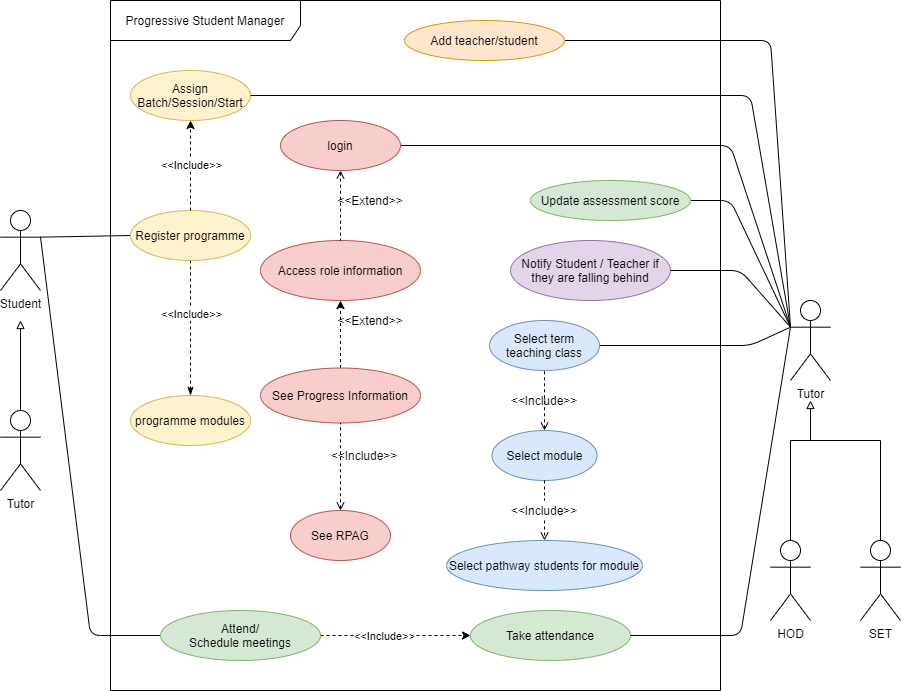

The diagram above was exported from draw.io. Its source (the exported page's mxGraphModel, read from the mxfile embedded in the PNG):
<mxGraphModel dx="1038" dy="547" grid="1" gridSize="10" guides="1" tooltips="1" connect="1" arrows="1" fold="1" page="1" pageScale="1" pageWidth="827" pageHeight="1169" math="0" shadow="0">
  <root>
    <mxCell id="0" />
    <mxCell id="1" parent="0" />
    <mxCell id="nAZDMp4a4xtDOReQCo0Q-15" style="edgeStyle=none;rounded=1;orthogonalLoop=1;jettySize=auto;html=1;exitX=1;exitY=0.3333333333333333;exitDx=0;exitDy=0;exitPerimeter=0;entryX=0;entryY=0.5;entryDx=0;entryDy=0;endArrow=none;endFill=0;" parent="1" source="nvhin4Hgm6G5L0Rrw59u-5" target="nvhin4Hgm6G5L0Rrw59u-45" edge="1">
      <mxGeometry relative="1" as="geometry">
        <Array as="points" />
      </mxGeometry>
    </mxCell>
    <mxCell id="nvhin4Hgm6G5L0Rrw59u-5" value="Student" style="shape=umlActor;verticalLabelPosition=bottom;verticalAlign=top;html=1;" parent="1" vertex="1">
      <mxGeometry x="70" y="230" width="40" height="80" as="geometry" />
    </mxCell>
    <mxCell id="nvhin4Hgm6G5L0Rrw59u-7" value="Progressive Student Manager" style="shape=umlFrame;whiteSpace=wrap;html=1;width=190;height=40;" parent="1" vertex="1">
      <mxGeometry x="180" y="20" width="610" height="690" as="geometry" />
    </mxCell>
    <mxCell id="nvhin4Hgm6G5L0Rrw59u-30" style="edgeStyle=none;rounded=0;orthogonalLoop=1;jettySize=auto;html=1;exitX=0.5;exitY=0;exitDx=0;exitDy=0;dashed=1;entryX=0.5;entryY=1;entryDx=0;entryDy=0;" parent="1" source="nvhin4Hgm6G5L0Rrw59u-11" edge="1" target="nvhin4Hgm6G5L0Rrw59u-21">
      <mxGeometry relative="1" as="geometry">
        <mxPoint x="470" y="271" as="targetPoint" />
      </mxGeometry>
    </mxCell>
    <mxCell id="nvhin4Hgm6G5L0Rrw59u-11" value="See Progress Information" style="ellipse;whiteSpace=wrap;html=1;fillColor=#f8cecc;strokeColor=#b85450;" parent="1" vertex="1">
      <mxGeometry x="330" y="387.5" width="160" height="55" as="geometry" />
    </mxCell>
    <mxCell id="nvhin4Hgm6G5L0Rrw59u-31" style="edgeStyle=none;rounded=0;orthogonalLoop=1;jettySize=auto;html=1;exitX=1;exitY=0.5;exitDx=0;exitDy=0;entryX=0;entryY=0.5;entryDx=0;entryDy=0;dashed=1;" parent="1" source="nvhin4Hgm6G5L0Rrw59u-12" target="nvhin4Hgm6G5L0Rrw59u-14" edge="1">
      <mxGeometry relative="1" as="geometry" />
    </mxCell>
    <mxCell id="nvhin4Hgm6G5L0Rrw59u-44" value="&amp;lt;&amp;lt;Include&amp;gt;&amp;gt;" style="edgeLabel;html=1;align=center;verticalAlign=middle;resizable=0;points=[];" parent="nvhin4Hgm6G5L0Rrw59u-31" vertex="1" connectable="0">
      <mxGeometry x="0.3692" y="3" relative="1" as="geometry">
        <mxPoint x="-40" y="3" as="offset" />
      </mxGeometry>
    </mxCell>
    <mxCell id="t0RNOOWkNpFjzVW17yay-15" style="edgeStyle=none;rounded=1;orthogonalLoop=1;jettySize=auto;html=1;endArrow=none;endFill=0;entryX=1;entryY=0.3333333333333333;entryDx=0;entryDy=0;entryPerimeter=0;exitX=0;exitY=0.5;exitDx=0;exitDy=0;" parent="1" source="nvhin4Hgm6G5L0Rrw59u-12" edge="1" target="nvhin4Hgm6G5L0Rrw59u-5">
      <mxGeometry relative="1" as="geometry">
        <mxPoint x="60" y="260" as="targetPoint" />
        <Array as="points">
          <mxPoint x="160" y="655" />
        </Array>
      </mxGeometry>
    </mxCell>
    <mxCell id="nvhin4Hgm6G5L0Rrw59u-12" value="Attend/&lt;br&gt;Schedule meetings" style="ellipse;whiteSpace=wrap;html=1;fillColor=#d5e8d4;strokeColor=#82b366;" parent="1" vertex="1">
      <mxGeometry x="230" y="630" width="160" height="50" as="geometry" />
    </mxCell>
    <mxCell id="t0RNOOWkNpFjzVW17yay-11" style="edgeStyle=none;rounded=1;orthogonalLoop=1;jettySize=auto;html=1;exitX=1;exitY=0.5;exitDx=0;exitDy=0;entryX=0;entryY=0.3333333333333333;entryDx=0;entryDy=0;entryPerimeter=0;endArrow=none;endFill=0;" parent="1" source="nvhin4Hgm6G5L0Rrw59u-13" target="t0RNOOWkNpFjzVW17yay-2" edge="1">
      <mxGeometry relative="1" as="geometry">
        <Array as="points">
          <mxPoint x="840" y="60" />
        </Array>
      </mxGeometry>
    </mxCell>
    <mxCell id="nvhin4Hgm6G5L0Rrw59u-13" value="Add teacher/student" style="ellipse;whiteSpace=wrap;html=1;fillColor=#ffe6cc;strokeColor=#d79b00;" parent="1" vertex="1">
      <mxGeometry x="474" y="40" width="160" height="40" as="geometry" />
    </mxCell>
    <mxCell id="nvhin4Hgm6G5L0Rrw59u-14" value="Take attendance" style="ellipse;whiteSpace=wrap;html=1;fillColor=#d5e8d4;strokeColor=#82b366;" parent="1" vertex="1">
      <mxGeometry x="540" y="630" width="160" height="50" as="geometry" />
    </mxCell>
    <mxCell id="nvhin4Hgm6G5L0Rrw59u-15" value="Notify Student / Teacher if they are falling behind" style="ellipse;whiteSpace=wrap;html=1;fillColor=#e1d5e7;strokeColor=#9673a6;" parent="1" vertex="1">
      <mxGeometry x="580" y="260" width="160" height="60" as="geometry" />
    </mxCell>
    <mxCell id="t0RNOOWkNpFjzVW17yay-13" style="edgeStyle=none;rounded=1;orthogonalLoop=1;jettySize=auto;html=1;exitX=1;exitY=0.5;exitDx=0;exitDy=0;endArrow=none;endFill=0;entryX=0;entryY=0.3333333333333333;entryDx=0;entryDy=0;entryPerimeter=0;" parent="1" source="nvhin4Hgm6G5L0Rrw59u-16" edge="1" target="t0RNOOWkNpFjzVW17yay-2">
      <mxGeometry relative="1" as="geometry">
        <mxPoint x="830" y="337" as="targetPoint" />
        <Array as="points">
          <mxPoint x="800" y="220" />
        </Array>
      </mxGeometry>
    </mxCell>
    <mxCell id="nvhin4Hgm6G5L0Rrw59u-16" value="Update assessment score" style="ellipse;whiteSpace=wrap;html=1;fillColor=#d5e8d4;strokeColor=#82b366;" parent="1" vertex="1">
      <mxGeometry x="600" y="200" width="160" height="40" as="geometry" />
    </mxCell>
    <mxCell id="nvhin4Hgm6G5L0Rrw59u-20" value="See RPAG" style="ellipse;whiteSpace=wrap;html=1;fillColor=#f8cecc;strokeColor=#b85450;" parent="1" vertex="1">
      <mxGeometry x="360" y="530" width="100" height="50" as="geometry" />
    </mxCell>
    <mxCell id="nvhin4Hgm6G5L0Rrw59u-21" value="Access role information" style="ellipse;whiteSpace=wrap;html=1;fillColor=#f8cecc;strokeColor=#b85450;" parent="1" vertex="1">
      <mxGeometry x="330" y="260" width="160" height="60" as="geometry" />
    </mxCell>
    <mxCell id="nvhin4Hgm6G5L0Rrw59u-39" value="&amp;lt;&amp;lt;Extend&amp;gt;&amp;gt;" style="text;html=1;strokeColor=none;fillColor=none;align=center;verticalAlign=middle;whiteSpace=wrap;rounded=0;" parent="1" vertex="1">
      <mxGeometry x="420" y="330" width="40" height="20" as="geometry" />
    </mxCell>
    <mxCell id="nvhin4Hgm6G5L0Rrw59u-41" style="edgeStyle=none;rounded=0;orthogonalLoop=1;jettySize=auto;html=1;entryX=0.5;entryY=1;entryDx=0;entryDy=0;dashed=1;exitX=0.5;exitY=0;exitDx=0;exitDy=0;startArrow=open;startFill=0;endArrow=none;endFill=0;" parent="1" source="nvhin4Hgm6G5L0Rrw59u-20" target="nvhin4Hgm6G5L0Rrw59u-11" edge="1">
      <mxGeometry relative="1" as="geometry">
        <mxPoint x="450" y="480" as="sourcePoint" />
        <mxPoint x="319.9999999999999" y="420" as="targetPoint" />
      </mxGeometry>
    </mxCell>
    <mxCell id="nvhin4Hgm6G5L0Rrw59u-43" value="&amp;lt;&amp;lt;Include&amp;gt;&amp;gt;" style="text;html=1;strokeColor=none;fillColor=none;align=center;verticalAlign=middle;whiteSpace=wrap;rounded=0;" parent="1" vertex="1">
      <mxGeometry x="414" y="465" width="40" height="20" as="geometry" />
    </mxCell>
    <mxCell id="t0RNOOWkNpFjzVW17yay-17" style="edgeStyle=none;rounded=0;orthogonalLoop=1;jettySize=auto;html=1;exitX=0.5;exitY=1;exitDx=0;exitDy=0;entryX=0.5;entryY=0;entryDx=0;entryDy=0;endArrow=classicThin;endFill=1;dashed=1;startArrow=none;startFill=0;" parent="1" source="nvhin4Hgm6G5L0Rrw59u-45" target="nvhin4Hgm6G5L0Rrw59u-47" edge="1">
      <mxGeometry relative="1" as="geometry" />
    </mxCell>
    <mxCell id="t0RNOOWkNpFjzVW17yay-18" value="&amp;lt;&amp;lt;Include&amp;gt;&amp;gt;" style="edgeLabel;html=1;align=center;verticalAlign=middle;resizable=0;points=[];" parent="t0RNOOWkNpFjzVW17yay-17" vertex="1" connectable="0">
      <mxGeometry x="-0.3297" y="5" relative="1" as="geometry">
        <mxPoint x="-5" y="8" as="offset" />
      </mxGeometry>
    </mxCell>
    <mxCell id="nvhin4Hgm6G5L0Rrw59u-45" value="Register programme" style="ellipse;whiteSpace=wrap;html=1;fillColor=#fff2cc;strokeColor=#d6b656;" parent="1" vertex="1">
      <mxGeometry x="200" y="230" width="120" height="50" as="geometry" />
    </mxCell>
    <mxCell id="nvhin4Hgm6G5L0Rrw59u-46" value="Assign Batch/Session/Start" style="ellipse;whiteSpace=wrap;html=1;fillColor=#fff2cc;strokeColor=#d6b656;" parent="1" vertex="1">
      <mxGeometry x="200" y="90" width="120" height="50" as="geometry" />
    </mxCell>
    <mxCell id="nAZDMp4a4xtDOReQCo0Q-20" style="edgeStyle=none;rounded=1;orthogonalLoop=1;jettySize=auto;html=1;exitX=0.5;exitY=0;exitDx=0;exitDy=0;entryX=0.5;entryY=1;entryDx=0;entryDy=0;endArrow=classic;endFill=1;dashed=1;" parent="1" source="nvhin4Hgm6G5L0Rrw59u-45" target="nvhin4Hgm6G5L0Rrw59u-46" edge="1">
      <mxGeometry relative="1" as="geometry" />
    </mxCell>
    <mxCell id="nAZDMp4a4xtDOReQCo0Q-21" value="&amp;lt;&amp;lt;Include&amp;gt;&amp;gt;" style="edgeLabel;html=1;align=center;verticalAlign=middle;resizable=0;points=[];" parent="nAZDMp4a4xtDOReQCo0Q-20" vertex="1" connectable="0">
      <mxGeometry x="0.3217" y="4" relative="1" as="geometry">
        <mxPoint x="4" y="13" as="offset" />
      </mxGeometry>
    </mxCell>
    <mxCell id="nvhin4Hgm6G5L0Rrw59u-47" value="programme modules" style="ellipse;whiteSpace=wrap;html=1;fillColor=#fff2cc;strokeColor=#d6b656;" parent="1" vertex="1">
      <mxGeometry x="200" y="415" width="120" height="50" as="geometry" />
    </mxCell>
    <mxCell id="t0RNOOWkNpFjzVW17yay-23" style="edgeStyle=none;rounded=0;orthogonalLoop=1;jettySize=auto;html=1;exitX=0.5;exitY=1;exitDx=0;exitDy=0;entryX=0.5;entryY=0;entryDx=0;entryDy=0;startArrow=open;startFill=0;endArrow=none;endFill=0;dashed=1;" parent="1" source="nvhin4Hgm6G5L0Rrw59u-51" target="nvhin4Hgm6G5L0Rrw59u-21" edge="1">
      <mxGeometry relative="1" as="geometry" />
    </mxCell>
    <mxCell id="oXQbrNa-xumyIH9jZZVU-6" style="rounded=1;orthogonalLoop=1;jettySize=auto;html=1;exitX=1;exitY=0.5;exitDx=0;exitDy=0;endArrow=none;endFill=0;entryX=0;entryY=0.3333333333333333;entryDx=0;entryDy=0;entryPerimeter=0;" edge="1" parent="1" source="nvhin4Hgm6G5L0Rrw59u-51" target="t0RNOOWkNpFjzVW17yay-2">
      <mxGeometry relative="1" as="geometry">
        <mxPoint x="840" y="350" as="targetPoint" />
        <Array as="points">
          <mxPoint x="800" y="165" />
        </Array>
      </mxGeometry>
    </mxCell>
    <mxCell id="nvhin4Hgm6G5L0Rrw59u-51" value="login" style="ellipse;whiteSpace=wrap;html=1;fillColor=#f8cecc;strokeColor=#b85450;" parent="1" vertex="1">
      <mxGeometry x="350" y="140" width="120" height="50" as="geometry" />
    </mxCell>
    <mxCell id="nAZDMp4a4xtDOReQCo0Q-6" value="Tutor" style="shape=umlActor;verticalLabelPosition=bottom;verticalAlign=top;html=1;" parent="1" vertex="1">
      <mxGeometry x="70" y="430" width="40" height="80" as="geometry" />
    </mxCell>
    <mxCell id="oXQbrNa-xumyIH9jZZVU-9" style="edgeStyle=orthogonalEdgeStyle;rounded=0;orthogonalLoop=1;jettySize=auto;html=1;exitX=0.5;exitY=0;exitDx=0;exitDy=0;exitPerimeter=0;endArrow=none;endFill=0;" edge="1" parent="1" source="t0RNOOWkNpFjzVW17yay-1">
      <mxGeometry relative="1" as="geometry">
        <mxPoint x="880" y="430" as="targetPoint" />
        <Array as="points">
          <mxPoint x="950" y="460" />
          <mxPoint x="880" y="460" />
        </Array>
      </mxGeometry>
    </mxCell>
    <mxCell id="t0RNOOWkNpFjzVW17yay-1" value="SET" style="shape=umlActor;verticalLabelPosition=bottom;verticalAlign=top;html=1;" parent="1" vertex="1">
      <mxGeometry x="930" y="560" width="40" height="80" as="geometry" />
    </mxCell>
    <mxCell id="t0RNOOWkNpFjzVW17yay-9" style="edgeStyle=none;rounded=1;orthogonalLoop=1;jettySize=auto;html=1;endArrow=none;endFill=0;exitX=0;exitY=0.3333333333333333;exitDx=0;exitDy=0;exitPerimeter=0;entryX=1;entryY=0.5;entryDx=0;entryDy=0;" parent="1" source="t0RNOOWkNpFjzVW17yay-2" target="nvhin4Hgm6G5L0Rrw59u-46" edge="1">
      <mxGeometry relative="1" as="geometry">
        <Array as="points">
          <mxPoint x="820" y="115" />
        </Array>
      </mxGeometry>
    </mxCell>
    <mxCell id="t0RNOOWkNpFjzVW17yay-12" style="edgeStyle=none;rounded=1;orthogonalLoop=1;jettySize=auto;html=1;exitX=0;exitY=0.3333333333333333;exitDx=0;exitDy=0;exitPerimeter=0;entryX=1;entryY=0.5;entryDx=0;entryDy=0;endArrow=none;endFill=0;" parent="1" source="t0RNOOWkNpFjzVW17yay-2" target="nvhin4Hgm6G5L0Rrw59u-15" edge="1">
      <mxGeometry relative="1" as="geometry">
        <Array as="points">
          <mxPoint x="810" y="290" />
        </Array>
      </mxGeometry>
    </mxCell>
    <mxCell id="SO_OyoCCzwdViTnMZwrz-2" style="rounded=1;orthogonalLoop=1;jettySize=auto;html=1;exitX=0;exitY=0.3333333333333333;exitDx=0;exitDy=0;exitPerimeter=0;entryX=1;entryY=0.5;entryDx=0;entryDy=0;endArrow=none;endFill=0;" parent="1" source="t0RNOOWkNpFjzVW17yay-2" target="SO_OyoCCzwdViTnMZwrz-1" edge="1">
      <mxGeometry relative="1" as="geometry">
        <Array as="points">
          <mxPoint x="820" y="365" />
        </Array>
      </mxGeometry>
    </mxCell>
    <mxCell id="t0RNOOWkNpFjzVW17yay-2" value="Tutor" style="shape=umlActor;verticalLabelPosition=bottom;verticalAlign=top;html=1;" parent="1" vertex="1">
      <mxGeometry x="860" y="320" width="40" height="80" as="geometry" />
    </mxCell>
    <mxCell id="t0RNOOWkNpFjzVW17yay-5" style="edgeStyle=orthogonalEdgeStyle;rounded=0;orthogonalLoop=1;jettySize=auto;html=1;exitX=0.5;exitY=0;exitDx=0;exitDy=0;exitPerimeter=0;endArrow=block;endFill=0;" parent="1" source="t0RNOOWkNpFjzVW17yay-3" edge="1">
      <mxGeometry relative="1" as="geometry">
        <mxPoint x="880" y="420" as="targetPoint" />
        <Array as="points">
          <mxPoint x="860" y="460" />
          <mxPoint x="880" y="460" />
        </Array>
      </mxGeometry>
    </mxCell>
    <mxCell id="t0RNOOWkNpFjzVW17yay-14" style="edgeStyle=none;rounded=1;orthogonalLoop=1;jettySize=auto;html=1;entryX=1;entryY=0.5;entryDx=0;entryDy=0;endArrow=none;endFill=0;exitX=0;exitY=0.3333333333333333;exitDx=0;exitDy=0;exitPerimeter=0;" parent="1" target="nvhin4Hgm6G5L0Rrw59u-14" edge="1" source="t0RNOOWkNpFjzVW17yay-2">
      <mxGeometry relative="1" as="geometry">
        <mxPoint x="870" y="340" as="sourcePoint" />
        <Array as="points">
          <mxPoint x="810" y="655" />
        </Array>
      </mxGeometry>
    </mxCell>
    <mxCell id="t0RNOOWkNpFjzVW17yay-3" value="HOD" style="shape=umlActor;verticalLabelPosition=bottom;verticalAlign=top;html=1;" parent="1" vertex="1">
      <mxGeometry x="840" y="560" width="40" height="80" as="geometry" />
    </mxCell>
    <mxCell id="t0RNOOWkNpFjzVW17yay-16" style="edgeStyle=orthogonalEdgeStyle;rounded=0;orthogonalLoop=1;jettySize=auto;html=1;endArrow=block;endFill=0;" parent="1" edge="1">
      <mxGeometry relative="1" as="geometry">
        <mxPoint x="90" y="340" as="targetPoint" />
        <mxPoint x="90" y="430" as="sourcePoint" />
        <Array as="points">
          <mxPoint x="90" y="430" />
        </Array>
      </mxGeometry>
    </mxCell>
    <mxCell id="t0RNOOWkNpFjzVW17yay-24" value="&amp;lt;&amp;lt;Extend&amp;gt;&amp;gt;" style="text;html=1;strokeColor=none;fillColor=none;align=center;verticalAlign=middle;whiteSpace=wrap;rounded=0;" parent="1" vertex="1">
      <mxGeometry x="420" y="210" width="40" height="20" as="geometry" />
    </mxCell>
    <mxCell id="SO_OyoCCzwdViTnMZwrz-1" value="Select term teaching class" style="ellipse;whiteSpace=wrap;html=1;fillColor=#dae8fc;strokeColor=#6c8ebf;" parent="1" vertex="1">
      <mxGeometry x="559" y="340" width="110" height="50" as="geometry" />
    </mxCell>
    <mxCell id="SO_OyoCCzwdViTnMZwrz-3" value="Select module" style="ellipse;whiteSpace=wrap;html=1;fillColor=#dae8fc;strokeColor=#6c8ebf;" parent="1" vertex="1">
      <mxGeometry x="561.5" y="450" width="105" height="50" as="geometry" />
    </mxCell>
    <mxCell id="SO_OyoCCzwdViTnMZwrz-4" style="edgeStyle=none;rounded=0;orthogonalLoop=1;jettySize=auto;html=1;entryX=0.5;entryY=1;entryDx=0;entryDy=0;dashed=1;exitX=0.5;exitY=0;exitDx=0;exitDy=0;startArrow=open;startFill=0;endArrow=none;endFill=0;" parent="1" source="SO_OyoCCzwdViTnMZwrz-3" target="SO_OyoCCzwdViTnMZwrz-1" edge="1">
      <mxGeometry relative="1" as="geometry">
        <mxPoint x="560" y="655" as="sourcePoint" />
        <mxPoint x="580" y="580" as="targetPoint" />
      </mxGeometry>
    </mxCell>
    <mxCell id="SO_OyoCCzwdViTnMZwrz-7" value="Select pathway students for module" style="ellipse;whiteSpace=wrap;html=1;fillColor=#dae8fc;strokeColor=#6c8ebf;" parent="1" vertex="1">
      <mxGeometry x="516" y="560" width="196" height="50" as="geometry" />
    </mxCell>
    <mxCell id="SO_OyoCCzwdViTnMZwrz-9" style="edgeStyle=none;rounded=0;orthogonalLoop=1;jettySize=auto;html=1;entryX=0.5;entryY=0;entryDx=0;entryDy=0;dashed=1;exitX=0.5;exitY=1;exitDx=0;exitDy=0;startArrow=none;startFill=0;endArrow=open;endFill=0;" parent="1" source="SO_OyoCCzwdViTnMZwrz-5" target="SO_OyoCCzwdViTnMZwrz-7" edge="1">
      <mxGeometry relative="1" as="geometry">
        <mxPoint x="511.3600000000001" y="602.2" as="sourcePoint" />
        <mxPoint x="545.8299999999999" y="562.2" as="targetPoint" />
        <Array as="points">
          <mxPoint x="614" y="540" />
        </Array>
      </mxGeometry>
    </mxCell>
    <mxCell id="SO_OyoCCzwdViTnMZwrz-10" value="&amp;lt;&amp;lt;Include&amp;gt;&amp;gt;" style="text;html=1;strokeColor=none;fillColor=none;align=center;verticalAlign=middle;whiteSpace=wrap;rounded=0;" parent="1" vertex="1">
      <mxGeometry x="594" y="410" width="40" height="20" as="geometry" />
    </mxCell>
    <mxCell id="SO_OyoCCzwdViTnMZwrz-5" value="&amp;lt;&amp;lt;Include&amp;gt;&amp;gt;" style="text;html=1;strokeColor=none;fillColor=none;align=center;verticalAlign=middle;whiteSpace=wrap;rounded=0;" parent="1" vertex="1">
      <mxGeometry x="594" y="520" width="40" height="20" as="geometry" />
    </mxCell>
    <mxCell id="oXQbrNa-xumyIH9jZZVU-4" value="" style="edgeStyle=none;rounded=0;orthogonalLoop=1;jettySize=auto;html=1;entryX=0.5;entryY=0;entryDx=0;entryDy=0;dashed=1;exitX=0.5;exitY=1;exitDx=0;exitDy=0;startArrow=none;startFill=0;endArrow=none;endFill=0;" edge="1" parent="1" source="SO_OyoCCzwdViTnMZwrz-3" target="SO_OyoCCzwdViTnMZwrz-5">
      <mxGeometry relative="1" as="geometry">
        <mxPoint x="614" y="500" as="sourcePoint" />
        <mxPoint x="614" y="590" as="targetPoint" />
        <Array as="points" />
      </mxGeometry>
    </mxCell>
  </root>
</mxGraphModel>